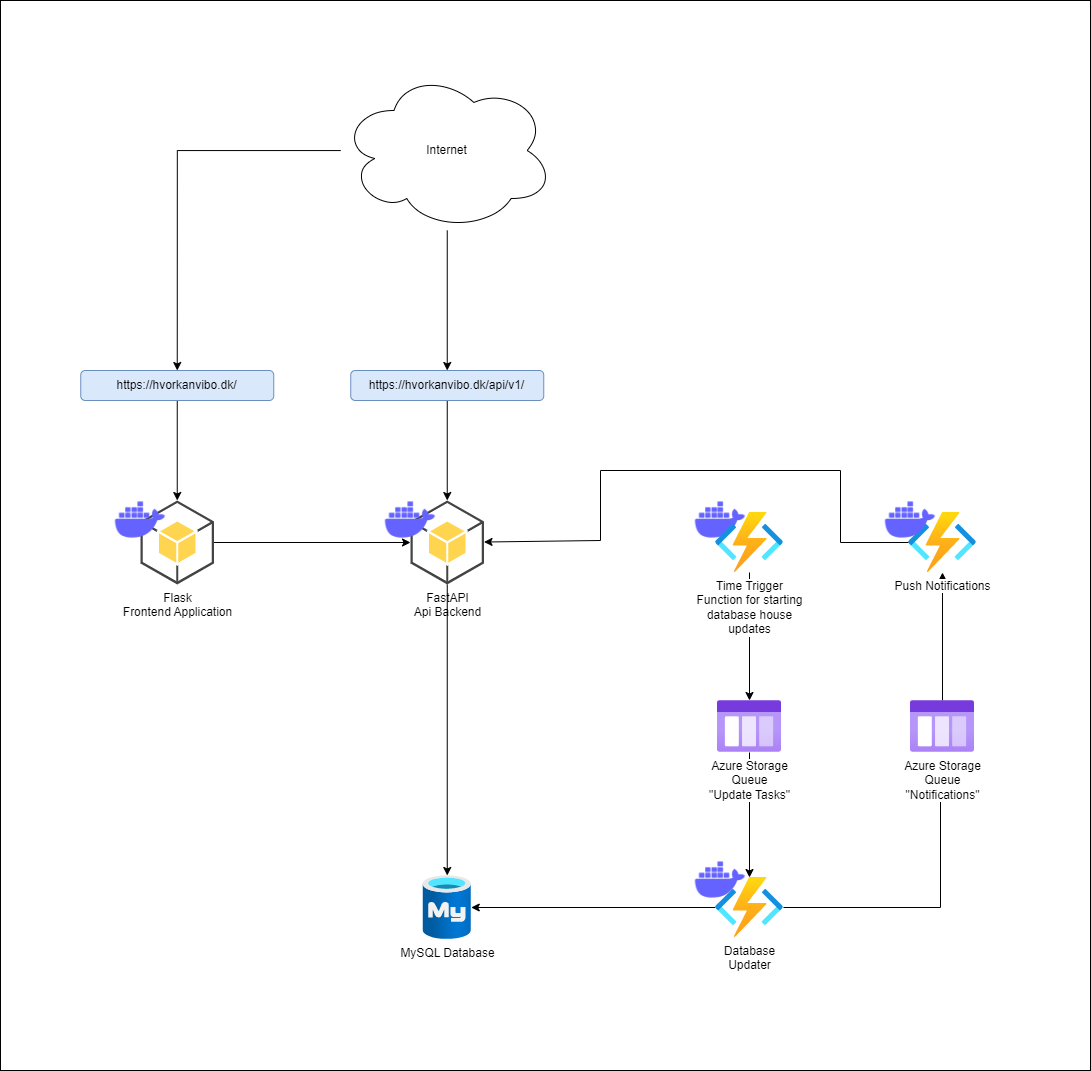

The diagram above was exported from draw.io. Its source (the exported page's mxGraphModel, read from the mxfile embedded in the PNG):
<mxGraphModel dx="2442" dy="2197" grid="1" gridSize="10" guides="1" tooltips="1" connect="1" arrows="1" fold="1" page="1" pageScale="1" pageWidth="827" pageHeight="1169" math="0" shadow="0">
  <root>
    <mxCell id="0" />
    <mxCell id="1" parent="0" />
    <mxCell id="Re3XyIb-equNJovL8DGK-18" value="" style="rounded=0;whiteSpace=wrap;html=1;" vertex="1" parent="1">
      <mxGeometry x="-20" y="-280" width="1090" height="1070" as="geometry" />
    </mxCell>
    <mxCell id="hjsrWcVu4tZBr0NDPQ6z-6" style="edgeStyle=orthogonalEdgeStyle;rounded=0;orthogonalLoop=1;jettySize=auto;html=1;" parent="1" source="hjsrWcVu4tZBr0NDPQ6z-1" target="hjsrWcVu4tZBr0NDPQ6z-2" edge="1">
      <mxGeometry relative="1" as="geometry" />
    </mxCell>
    <mxCell id="hjsrWcVu4tZBr0NDPQ6z-23" style="edgeStyle=orthogonalEdgeStyle;rounded=0;orthogonalLoop=1;jettySize=auto;html=1;exitX=0.5;exitY=1;exitDx=0;exitDy=0;exitPerimeter=0;" parent="1" source="hjsrWcVu4tZBr0NDPQ6z-2" target="hjsrWcVu4tZBr0NDPQ6z-7" edge="1">
      <mxGeometry relative="1" as="geometry" />
    </mxCell>
    <mxCell id="hjsrWcVu4tZBr0NDPQ6z-7" value="MySQL Database" style="aspect=fixed;html=1;points=[];align=center;image;fontSize=12;image=img/lib/azure2/databases/Azure_Database_MySQL_Server.svg;" parent="1" vertex="1">
      <mxGeometry x="402.75" y="595" width="48" height="64" as="geometry" />
    </mxCell>
    <mxCell id="hjsrWcVu4tZBr0NDPQ6z-15" style="edgeStyle=orthogonalEdgeStyle;rounded=0;orthogonalLoop=1;jettySize=auto;html=1;entryX=0.5;entryY=0;entryDx=0;entryDy=0;" parent="1" source="hjsrWcVu4tZBr0NDPQ6z-12" target="hjsrWcVu4tZBr0NDPQ6z-13" edge="1">
      <mxGeometry relative="1" as="geometry" />
    </mxCell>
    <mxCell id="hjsrWcVu4tZBr0NDPQ6z-16" style="edgeStyle=orthogonalEdgeStyle;rounded=0;orthogonalLoop=1;jettySize=auto;html=1;entryX=0.5;entryY=0;entryDx=0;entryDy=0;" parent="1" source="hjsrWcVu4tZBr0NDPQ6z-12" target="hjsrWcVu4tZBr0NDPQ6z-14" edge="1">
      <mxGeometry relative="1" as="geometry" />
    </mxCell>
    <mxCell id="hjsrWcVu4tZBr0NDPQ6z-12" value="Internet" style="ellipse;shape=cloud;whiteSpace=wrap;html=1;" parent="1" vertex="1">
      <mxGeometry x="320.25" y="-210" width="213" height="160" as="geometry" />
    </mxCell>
    <mxCell id="hjsrWcVu4tZBr0NDPQ6z-17" style="edgeStyle=orthogonalEdgeStyle;rounded=0;orthogonalLoop=1;jettySize=auto;html=1;entryX=0.5;entryY=0;entryDx=0;entryDy=0;entryPerimeter=0;" parent="1" source="hjsrWcVu4tZBr0NDPQ6z-13" target="hjsrWcVu4tZBr0NDPQ6z-1" edge="1">
      <mxGeometry relative="1" as="geometry" />
    </mxCell>
    <mxCell id="hjsrWcVu4tZBr0NDPQ6z-13" value="https://hvorkanvibo.dk/" style="rounded=1;whiteSpace=wrap;html=1;fillColor=#dae8fc;strokeColor=#6c8ebf;" parent="1" vertex="1">
      <mxGeometry x="60.25" y="90" width="193" height="30" as="geometry" />
    </mxCell>
    <mxCell id="hjsrWcVu4tZBr0NDPQ6z-18" style="edgeStyle=orthogonalEdgeStyle;rounded=0;orthogonalLoop=1;jettySize=auto;html=1;entryX=0.5;entryY=0;entryDx=0;entryDy=0;entryPerimeter=0;" parent="1" source="hjsrWcVu4tZBr0NDPQ6z-14" target="hjsrWcVu4tZBr0NDPQ6z-2" edge="1">
      <mxGeometry relative="1" as="geometry" />
    </mxCell>
    <mxCell id="hjsrWcVu4tZBr0NDPQ6z-14" value="https://hvorkanvibo.dk/api/v1/" style="rounded=1;whiteSpace=wrap;html=1;fillColor=#dae8fc;strokeColor=#6c8ebf;" parent="1" vertex="1">
      <mxGeometry x="330.25" y="90" width="193" height="30" as="geometry" />
    </mxCell>
    <mxCell id="hjsrWcVu4tZBr0NDPQ6z-2" value="FastAPI&lt;br&gt;Api Backend" style="outlineConnect=0;dashed=0;verticalLabelPosition=bottom;verticalAlign=top;align=center;html=1;shape=mxgraph.aws3.android;fillColor=#FFD44F;gradientColor=none;" parent="1" vertex="1">
      <mxGeometry x="390" y="220" width="73.5" height="84" as="geometry" />
    </mxCell>
    <mxCell id="hjsrWcVu4tZBr0NDPQ6z-1" value="Flask&lt;br&gt;Frontend Application" style="outlineConnect=0;dashed=0;verticalLabelPosition=bottom;verticalAlign=top;align=center;html=1;shape=mxgraph.aws3.android;fillColor=#FFD44F;gradientColor=none;" parent="1" vertex="1">
      <mxGeometry x="120" y="220" width="73.5" height="84" as="geometry" />
    </mxCell>
    <mxCell id="Re3XyIb-equNJovL8DGK-8" style="edgeStyle=orthogonalEdgeStyle;rounded=0;orthogonalLoop=1;jettySize=auto;html=1;" edge="1" parent="1" source="hjsrWcVu4tZBr0NDPQ6z-26" target="Re3XyIb-equNJovL8DGK-7">
      <mxGeometry relative="1" as="geometry" />
    </mxCell>
    <mxCell id="hjsrWcVu4tZBr0NDPQ6z-26" value="Azure Storage&lt;br&gt;Queue&lt;br&gt;&quot;Update Tasks&quot;" style="aspect=fixed;html=1;points=[];align=center;image;fontSize=12;image=img/lib/azure2/general/Storage_Queue.svg;" parent="1" vertex="1">
      <mxGeometry x="697" y="420" width="64" height="52" as="geometry" />
    </mxCell>
    <mxCell id="Re3XyIb-equNJovL8DGK-3" value="" style="shape=image;html=1;verticalAlign=top;verticalLabelPosition=bottom;labelBackgroundColor=#ffffff;imageAspect=0;aspect=fixed;image=https://cdn1.iconfinder.com/data/icons/unicons-line-vol-3/24/docker-128.png" vertex="1" parent="1">
      <mxGeometry x="90" y="210" width="60" height="60" as="geometry" />
    </mxCell>
    <mxCell id="Re3XyIb-equNJovL8DGK-4" value="" style="shape=image;html=1;verticalAlign=top;verticalLabelPosition=bottom;labelBackgroundColor=#ffffff;imageAspect=0;aspect=fixed;image=https://cdn1.iconfinder.com/data/icons/unicons-line-vol-3/24/docker-128.png" vertex="1" parent="1">
      <mxGeometry x="360" y="210" width="60" height="60" as="geometry" />
    </mxCell>
    <mxCell id="Re3XyIb-equNJovL8DGK-5" value="" style="shape=image;html=1;verticalAlign=top;verticalLabelPosition=bottom;labelBackgroundColor=#ffffff;imageAspect=0;aspect=fixed;image=https://cdn1.iconfinder.com/data/icons/unicons-line-vol-3/24/docker-128.png" vertex="1" parent="1">
      <mxGeometry x="670" y="210" width="60" height="60" as="geometry" />
    </mxCell>
    <mxCell id="Re3XyIb-equNJovL8DGK-6" value="" style="shape=image;html=1;verticalAlign=top;verticalLabelPosition=bottom;labelBackgroundColor=#ffffff;imageAspect=0;aspect=fixed;image=https://cdn1.iconfinder.com/data/icons/unicons-line-vol-3/24/docker-128.png" vertex="1" parent="1">
      <mxGeometry x="670" y="570" width="60" height="60" as="geometry" />
    </mxCell>
    <mxCell id="Re3XyIb-equNJovL8DGK-9" style="edgeStyle=orthogonalEdgeStyle;rounded=0;orthogonalLoop=1;jettySize=auto;html=1;" edge="1" parent="1" source="Re3XyIb-equNJovL8DGK-7" target="hjsrWcVu4tZBr0NDPQ6z-7">
      <mxGeometry relative="1" as="geometry" />
    </mxCell>
    <mxCell id="Re3XyIb-equNJovL8DGK-11" style="edgeStyle=orthogonalEdgeStyle;rounded=0;orthogonalLoop=1;jettySize=auto;html=1;" edge="1" parent="1" source="Re3XyIb-equNJovL8DGK-7">
      <mxGeometry relative="1" as="geometry">
        <mxPoint x="920" y="480" as="targetPoint" />
      </mxGeometry>
    </mxCell>
    <mxCell id="Re3XyIb-equNJovL8DGK-7" value="Database&lt;br&gt;Updater" style="aspect=fixed;html=1;points=[];align=center;image;fontSize=12;image=img/lib/azure2/compute/Function_Apps.svg;" vertex="1" parent="1">
      <mxGeometry x="695" y="597" width="68" height="60" as="geometry" />
    </mxCell>
    <mxCell id="Re3XyIb-equNJovL8DGK-13" style="edgeStyle=orthogonalEdgeStyle;rounded=0;orthogonalLoop=1;jettySize=auto;html=1;" edge="1" parent="1" source="Re3XyIb-equNJovL8DGK-10" target="Re3XyIb-equNJovL8DGK-12">
      <mxGeometry relative="1" as="geometry" />
    </mxCell>
    <mxCell id="Re3XyIb-equNJovL8DGK-10" value="Azure Storage&lt;br&gt;Queue&lt;br&gt;&quot;Notifications&quot;" style="aspect=fixed;html=1;points=[];align=center;image;fontSize=12;image=img/lib/azure2/general/Storage_Queue.svg;" vertex="1" parent="1">
      <mxGeometry x="890" y="420" width="64" height="52" as="geometry" />
    </mxCell>
    <mxCell id="Re3XyIb-equNJovL8DGK-12" value="Push Notifications" style="aspect=fixed;html=1;points=[];align=center;image;fontSize=12;image=img/lib/azure2/compute/Function_Apps.svg;" vertex="1" parent="1">
      <mxGeometry x="888" y="232" width="68" height="60" as="geometry" />
    </mxCell>
    <mxCell id="Re3XyIb-equNJovL8DGK-14" value="" style="shape=image;html=1;verticalAlign=top;verticalLabelPosition=bottom;labelBackgroundColor=#ffffff;imageAspect=0;aspect=fixed;image=https://cdn1.iconfinder.com/data/icons/unicons-line-vol-3/24/docker-128.png" vertex="1" parent="1">
      <mxGeometry x="860" y="210" width="60" height="60" as="geometry" />
    </mxCell>
    <mxCell id="Re3XyIb-equNJovL8DGK-16" style="edgeStyle=orthogonalEdgeStyle;rounded=0;orthogonalLoop=1;jettySize=auto;html=1;" edge="1" parent="1" source="Re3XyIb-equNJovL8DGK-15" target="hjsrWcVu4tZBr0NDPQ6z-26">
      <mxGeometry relative="1" as="geometry" />
    </mxCell>
    <mxCell id="Re3XyIb-equNJovL8DGK-15" value="Time Trigger&lt;br&gt;Function for starting&lt;br&gt;database house&lt;br&gt;updates" style="aspect=fixed;html=1;points=[];align=center;image;fontSize=12;image=img/lib/azure2/compute/Function_Apps.svg;" vertex="1" parent="1">
      <mxGeometry x="695" y="232" width="68" height="60" as="geometry" />
    </mxCell>
    <mxCell id="Re3XyIb-equNJovL8DGK-17" value="" style="endArrow=classic;html=1;rounded=0;" edge="1" parent="1" source="Re3XyIb-equNJovL8DGK-12" target="hjsrWcVu4tZBr0NDPQ6z-2">
      <mxGeometry width="50" height="50" relative="1" as="geometry">
        <mxPoint x="720" y="200" as="sourcePoint" />
        <mxPoint x="770" y="150" as="targetPoint" />
        <Array as="points">
          <mxPoint x="820" y="262" />
          <mxPoint x="820" y="190" />
          <mxPoint x="580" y="190" />
          <mxPoint x="580" y="260" />
        </Array>
      </mxGeometry>
    </mxCell>
  </root>
</mxGraphModel>